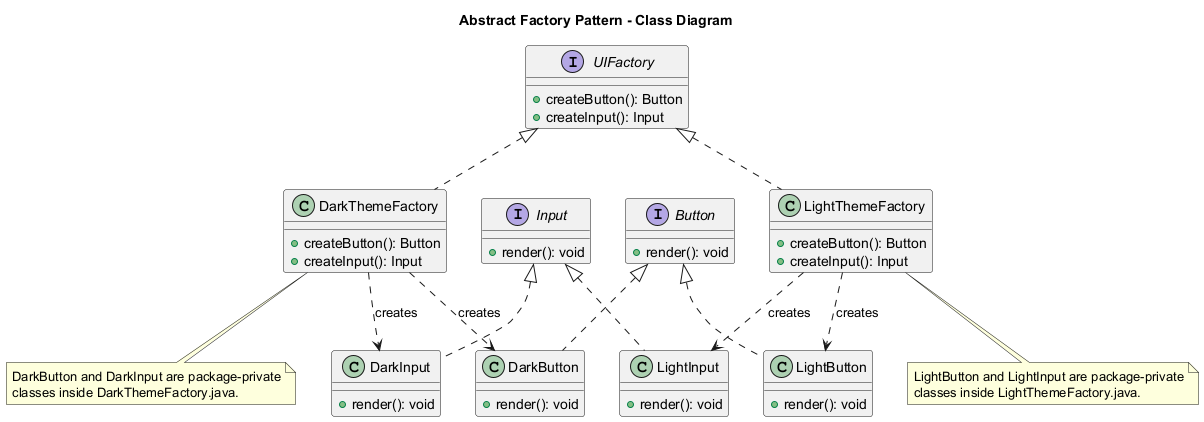

The diagram above was rendered by PlantUML. Its source (embedded in the PNG):
@startuml
title Abstract Factory Pattern - Class Diagram

interface UIFactory {
  +createButton(): Button
  +createInput(): Input
}

interface Button {
  +render(): void
}

interface Input {
  +render(): void
}

class DarkThemeFactory {
  +createButton(): Button
  +createInput(): Input
}

class LightThemeFactory {
  +createButton(): Button
  +createInput(): Input
}

class DarkButton {
  +render(): void
}

class DarkInput {
  +render(): void
}

class LightButton {
  +render(): void
}

class LightInput {
  +render(): void
}

UIFactory <|.. DarkThemeFactory
UIFactory <|.. LightThemeFactory
Button <|.. DarkButton
Button <|.. LightButton
Input <|.. DarkInput
Input <|.. LightInput
DarkThemeFactory ..> DarkButton : creates
DarkThemeFactory ..> DarkInput : creates
LightThemeFactory ..> LightButton : creates
LightThemeFactory ..> LightInput : creates

note bottom of DarkThemeFactory
  DarkButton and DarkInput are package-private
  classes inside DarkThemeFactory.java.
end note

note bottom of LightThemeFactory
  LightButton and LightInput are package-private
  classes inside LightThemeFactory.java.
end note

@enduml